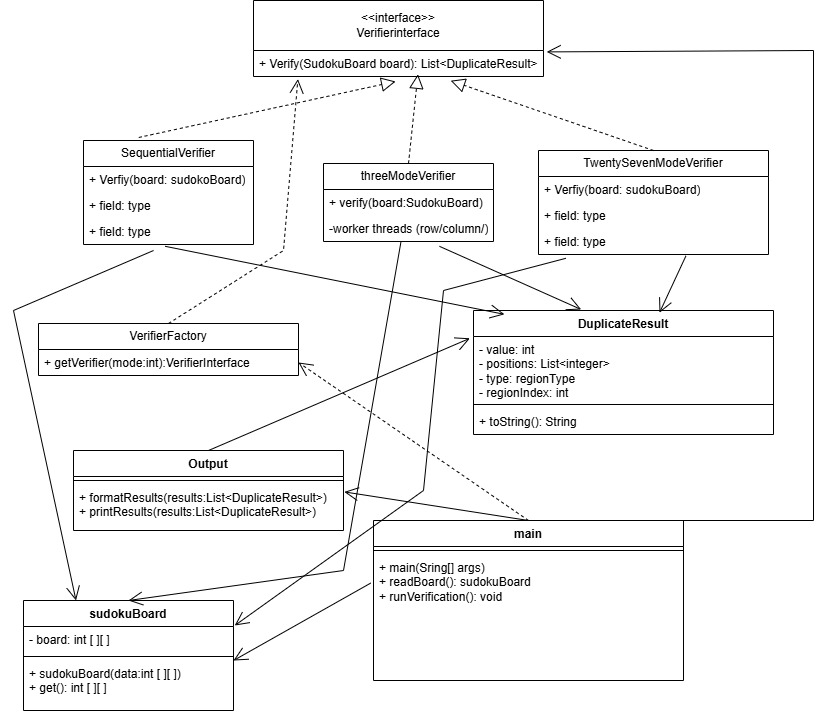

The diagram above was exported from draw.io. Its source (the exported page's mxGraphModel, read from the mxfile embedded in the PNG):
<mxGraphModel dx="1273" dy="622" grid="1" gridSize="10" guides="1" tooltips="1" connect="1" arrows="1" fold="1" page="1" pageScale="1" pageWidth="850" pageHeight="1100" math="0" shadow="0">
  <root>
    <mxCell id="0" />
    <mxCell id="1" parent="0" />
    <mxCell id="BGNALpCuS_oQVn72QMfp-5" parent="1" style="swimlane;fontStyle=0;childLayout=stackLayout;horizontal=1;startSize=50;fillColor=none;horizontalStack=0;resizeParent=1;resizeParentMax=0;resizeLast=0;collapsible=1;marginBottom=0;whiteSpace=wrap;html=1;" value="&amp;lt;&amp;lt;interface&amp;gt;&amp;gt;&lt;div&gt;Verifierinterface&lt;/div&gt;" vertex="1">
      <mxGeometry height="76" width="290" x="270" y="30" as="geometry" />
    </mxCell>
    <mxCell id="BGNALpCuS_oQVn72QMfp-6" parent="BGNALpCuS_oQVn72QMfp-5" style="text;strokeColor=none;fillColor=none;align=left;verticalAlign=top;spacingLeft=4;spacingRight=4;overflow=hidden;rotatable=0;points=[[0,0.5],[1,0.5]];portConstraint=eastwest;whiteSpace=wrap;html=1;" value="+ Verify(SudokuBoard board): List&amp;lt;DuplicateResult&amp;gt;" vertex="1">
      <mxGeometry height="26" width="290" y="50" as="geometry" />
    </mxCell>
    <mxCell id="BGNALpCuS_oQVn72QMfp-10" parent="1" style="swimlane;fontStyle=0;childLayout=stackLayout;horizontal=1;startSize=26;fillColor=none;horizontalStack=0;resizeParent=1;resizeParentMax=0;resizeLast=0;collapsible=1;marginBottom=0;whiteSpace=wrap;html=1;" value="SequentialVerifier" vertex="1">
      <mxGeometry height="104" width="170" x="100" y="170" as="geometry" />
    </mxCell>
    <mxCell id="BGNALpCuS_oQVn72QMfp-11" parent="BGNALpCuS_oQVn72QMfp-10" style="text;strokeColor=none;fillColor=none;align=left;verticalAlign=top;spacingLeft=4;spacingRight=4;overflow=hidden;rotatable=0;points=[[0,0.5],[1,0.5]];portConstraint=eastwest;whiteSpace=wrap;html=1;" value="+ Verfiy(board: sudokoBoard)" vertex="1">
      <mxGeometry height="26" width="170" y="26" as="geometry" />
    </mxCell>
    <mxCell id="BGNALpCuS_oQVn72QMfp-12" parent="BGNALpCuS_oQVn72QMfp-10" style="text;strokeColor=none;fillColor=none;align=left;verticalAlign=top;spacingLeft=4;spacingRight=4;overflow=hidden;rotatable=0;points=[[0,0.5],[1,0.5]];portConstraint=eastwest;whiteSpace=wrap;html=1;" value="+ field: type" vertex="1">
      <mxGeometry height="26" width="170" y="52" as="geometry" />
    </mxCell>
    <mxCell id="BGNALpCuS_oQVn72QMfp-13" parent="BGNALpCuS_oQVn72QMfp-10" style="text;strokeColor=none;fillColor=none;align=left;verticalAlign=top;spacingLeft=4;spacingRight=4;overflow=hidden;rotatable=0;points=[[0,0.5],[1,0.5]];portConstraint=eastwest;whiteSpace=wrap;html=1;" value="+ field: type" vertex="1">
      <mxGeometry height="26" width="170" y="78" as="geometry" />
    </mxCell>
    <mxCell id="BGNALpCuS_oQVn72QMfp-14" parent="1" style="swimlane;fontStyle=0;childLayout=stackLayout;horizontal=1;startSize=26;fillColor=none;horizontalStack=0;resizeParent=1;resizeParentMax=0;resizeLast=0;collapsible=1;marginBottom=0;whiteSpace=wrap;html=1;" value="threeModeVerifier" vertex="1">
      <mxGeometry height="78" width="170" x="340" y="193" as="geometry" />
    </mxCell>
    <mxCell id="BGNALpCuS_oQVn72QMfp-15" parent="BGNALpCuS_oQVn72QMfp-14" style="text;strokeColor=none;fillColor=none;align=left;verticalAlign=top;spacingLeft=4;spacingRight=4;overflow=hidden;rotatable=0;points=[[0,0.5],[1,0.5]];portConstraint=eastwest;whiteSpace=wrap;html=1;" value="+ verify(board:SudokuBoard)" vertex="1">
      <mxGeometry height="26" width="170" y="26" as="geometry" />
    </mxCell>
    <mxCell id="BGNALpCuS_oQVn72QMfp-16" parent="BGNALpCuS_oQVn72QMfp-14" style="text;strokeColor=none;fillColor=none;align=left;verticalAlign=top;spacingLeft=4;spacingRight=4;overflow=hidden;rotatable=0;points=[[0,0.5],[1,0.5]];portConstraint=eastwest;whiteSpace=wrap;html=1;" value="-worker threads (row/column/)" vertex="1">
      <mxGeometry height="26" width="170" y="52" as="geometry" />
    </mxCell>
    <mxCell id="BGNALpCuS_oQVn72QMfp-18" parent="1" style="swimlane;fontStyle=0;childLayout=stackLayout;horizontal=1;startSize=26;fillColor=none;horizontalStack=0;resizeParent=1;resizeParentMax=0;resizeLast=0;collapsible=1;marginBottom=0;whiteSpace=wrap;html=1;" value="TwentySevenModeVerifier" vertex="1">
      <mxGeometry height="104" width="230" x="555" y="180" as="geometry" />
    </mxCell>
    <mxCell id="BGNALpCuS_oQVn72QMfp-19" parent="BGNALpCuS_oQVn72QMfp-18" style="text;strokeColor=none;fillColor=none;align=left;verticalAlign=top;spacingLeft=4;spacingRight=4;overflow=hidden;rotatable=0;points=[[0,0.5],[1,0.5]];portConstraint=eastwest;whiteSpace=wrap;html=1;" value="+ Verfiy(board: sudokuBoard)" vertex="1">
      <mxGeometry height="26" width="230" y="26" as="geometry" />
    </mxCell>
    <mxCell id="BGNALpCuS_oQVn72QMfp-17" parent="BGNALpCuS_oQVn72QMfp-18" style="text;strokeColor=none;fillColor=none;align=left;verticalAlign=top;spacingLeft=4;spacingRight=4;overflow=hidden;rotatable=0;points=[[0,0.5],[1,0.5]];portConstraint=eastwest;whiteSpace=wrap;html=1;" value="+ field: type" vertex="1">
      <mxGeometry height="26" width="230" y="52" as="geometry" />
    </mxCell>
    <mxCell id="BGNALpCuS_oQVn72QMfp-21" parent="BGNALpCuS_oQVn72QMfp-18" style="text;strokeColor=none;fillColor=none;align=left;verticalAlign=top;spacingLeft=4;spacingRight=4;overflow=hidden;rotatable=0;points=[[0,0.5],[1,0.5]];portConstraint=eastwest;whiteSpace=wrap;html=1;" value="+ field: type" vertex="1">
      <mxGeometry height="26" width="230" y="78" as="geometry" />
    </mxCell>
    <mxCell id="BGNALpCuS_oQVn72QMfp-22" parent="1" style="swimlane;fontStyle=0;childLayout=stackLayout;horizontal=1;startSize=26;fillColor=none;horizontalStack=0;resizeParent=1;resizeParentMax=0;resizeLast=0;collapsible=1;marginBottom=0;whiteSpace=wrap;html=1;" value="VerifierFactory" vertex="1">
      <mxGeometry height="52" width="260" x="55" y="353" as="geometry" />
    </mxCell>
    <mxCell id="BGNALpCuS_oQVn72QMfp-23" parent="BGNALpCuS_oQVn72QMfp-22" style="text;strokeColor=none;fillColor=none;align=left;verticalAlign=top;spacingLeft=4;spacingRight=4;overflow=hidden;rotatable=0;points=[[0,0.5],[1,0.5]];portConstraint=eastwest;whiteSpace=wrap;html=1;" value="+ getVerifier(mode:int):VerifierInterface" vertex="1">
      <mxGeometry height="26" width="260" y="26" as="geometry" />
    </mxCell>
    <mxCell id="BGNALpCuS_oQVn72QMfp-32" parent="1" style="swimlane;fontStyle=1;align=center;verticalAlign=top;childLayout=stackLayout;horizontal=1;startSize=26;horizontalStack=0;resizeParent=1;resizeParentMax=0;resizeLast=0;collapsible=1;marginBottom=0;whiteSpace=wrap;html=1;" value="DuplicateResult" vertex="1">
      <mxGeometry height="124" width="300" x="490" y="340" as="geometry" />
    </mxCell>
    <mxCell id="BGNALpCuS_oQVn72QMfp-33" parent="BGNALpCuS_oQVn72QMfp-32" style="text;strokeColor=none;fillColor=none;align=left;verticalAlign=top;spacingLeft=4;spacingRight=4;overflow=hidden;rotatable=0;points=[[0,0.5],[1,0.5]];portConstraint=eastwest;whiteSpace=wrap;html=1;" value="- value: int&lt;div&gt;- positions: List&amp;lt;integer&amp;gt;&lt;/div&gt;&lt;div&gt;- type: regionType&lt;/div&gt;&lt;div&gt;- regionIndex: int&lt;/div&gt;" vertex="1">
      <mxGeometry height="64" width="300" y="26" as="geometry" />
    </mxCell>
    <mxCell id="BGNALpCuS_oQVn72QMfp-34" parent="BGNALpCuS_oQVn72QMfp-32" style="line;strokeWidth=1;fillColor=none;align=left;verticalAlign=middle;spacingTop=-1;spacingLeft=3;spacingRight=3;rotatable=0;labelPosition=right;points=[];portConstraint=eastwest;strokeColor=inherit;" value="" vertex="1">
      <mxGeometry height="8" width="300" y="90" as="geometry" />
    </mxCell>
    <mxCell id="BGNALpCuS_oQVn72QMfp-35" parent="BGNALpCuS_oQVn72QMfp-32" style="text;strokeColor=none;fillColor=none;align=left;verticalAlign=top;spacingLeft=4;spacingRight=4;overflow=hidden;rotatable=0;points=[[0,0.5],[1,0.5]];portConstraint=eastwest;whiteSpace=wrap;html=1;" value="+ toString(): String" vertex="1">
      <mxGeometry height="26" width="300" y="98" as="geometry" />
    </mxCell>
    <mxCell id="BGNALpCuS_oQVn72QMfp-40" parent="1" style="swimlane;fontStyle=1;align=center;verticalAlign=top;childLayout=stackLayout;horizontal=1;startSize=26;horizontalStack=0;resizeParent=1;resizeParentMax=0;resizeLast=0;collapsible=1;marginBottom=0;whiteSpace=wrap;html=1;" value="Output" vertex="1">
      <mxGeometry height="80" width="270" x="90" y="480" as="geometry" />
    </mxCell>
    <mxCell id="BGNALpCuS_oQVn72QMfp-42" parent="BGNALpCuS_oQVn72QMfp-40" style="line;strokeWidth=1;fillColor=none;align=left;verticalAlign=middle;spacingTop=-1;spacingLeft=3;spacingRight=3;rotatable=0;labelPosition=right;points=[];portConstraint=eastwest;strokeColor=inherit;" value="" vertex="1">
      <mxGeometry height="8" width="270" y="26" as="geometry" />
    </mxCell>
    <mxCell id="BGNALpCuS_oQVn72QMfp-43" parent="BGNALpCuS_oQVn72QMfp-40" style="text;strokeColor=none;fillColor=none;align=left;verticalAlign=top;spacingLeft=4;spacingRight=4;overflow=hidden;rotatable=0;points=[[0,0.5],[1,0.5]];portConstraint=eastwest;whiteSpace=wrap;html=1;" value="+ formatResults(results:List&amp;lt;DuplicateResult&amp;gt;)&lt;div&gt;+ printResults(results:List&amp;lt;DuplicateResult&amp;gt;)&lt;/div&gt;" vertex="1">
      <mxGeometry height="46" width="270" y="34" as="geometry" />
    </mxCell>
    <mxCell id="BGNALpCuS_oQVn72QMfp-44" parent="1" style="swimlane;fontStyle=1;align=center;verticalAlign=top;childLayout=stackLayout;horizontal=1;startSize=26;horizontalStack=0;resizeParent=1;resizeParentMax=0;resizeLast=0;collapsible=1;marginBottom=0;whiteSpace=wrap;html=1;" value="main" vertex="1">
      <mxGeometry height="160" width="310" x="390" y="550" as="geometry" />
    </mxCell>
    <mxCell id="BGNALpCuS_oQVn72QMfp-46" parent="BGNALpCuS_oQVn72QMfp-44" style="line;strokeWidth=1;fillColor=none;align=left;verticalAlign=middle;spacingTop=-1;spacingLeft=3;spacingRight=3;rotatable=0;labelPosition=right;points=[];portConstraint=eastwest;strokeColor=inherit;" value="" vertex="1">
      <mxGeometry height="8" width="310" y="26" as="geometry" />
    </mxCell>
    <mxCell id="BGNALpCuS_oQVn72QMfp-47" parent="BGNALpCuS_oQVn72QMfp-44" style="text;strokeColor=none;fillColor=none;align=left;verticalAlign=top;spacingLeft=4;spacingRight=4;overflow=hidden;rotatable=0;points=[[0,0.5],[1,0.5]];portConstraint=eastwest;whiteSpace=wrap;html=1;" value="+ main(Sring[] args)&lt;div&gt;+ readBoard(): sudokuBoard&lt;/div&gt;&lt;div&gt;+ runVerification(): void&lt;/div&gt;" vertex="1">
      <mxGeometry height="126" width="310" y="34" as="geometry" />
    </mxCell>
    <mxCell id="BGNALpCuS_oQVn72QMfp-48" parent="1" style="swimlane;fontStyle=1;align=center;verticalAlign=top;childLayout=stackLayout;horizontal=1;startSize=26;horizontalStack=0;resizeParent=1;resizeParentMax=0;resizeLast=0;collapsible=1;marginBottom=0;whiteSpace=wrap;html=1;" value="sudokuBoard" vertex="1">
      <mxGeometry height="110" width="210" x="40" y="630" as="geometry" />
    </mxCell>
    <mxCell id="BGNALpCuS_oQVn72QMfp-49" parent="BGNALpCuS_oQVn72QMfp-48" style="text;strokeColor=none;fillColor=none;align=left;verticalAlign=top;spacingLeft=4;spacingRight=4;overflow=hidden;rotatable=0;points=[[0,0.5],[1,0.5]];portConstraint=eastwest;whiteSpace=wrap;html=1;" value="- board: int [ ][ ]" vertex="1">
      <mxGeometry height="26" width="210" y="26" as="geometry" />
    </mxCell>
    <mxCell id="BGNALpCuS_oQVn72QMfp-50" parent="BGNALpCuS_oQVn72QMfp-48" style="line;strokeWidth=1;fillColor=none;align=left;verticalAlign=middle;spacingTop=-1;spacingLeft=3;spacingRight=3;rotatable=0;labelPosition=right;points=[];portConstraint=eastwest;strokeColor=inherit;" value="" vertex="1">
      <mxGeometry height="8" width="210" y="52" as="geometry" />
    </mxCell>
    <mxCell id="BGNALpCuS_oQVn72QMfp-51" parent="BGNALpCuS_oQVn72QMfp-48" style="text;strokeColor=none;fillColor=none;align=left;verticalAlign=top;spacingLeft=4;spacingRight=4;overflow=hidden;rotatable=0;points=[[0,0.5],[1,0.5]];portConstraint=eastwest;whiteSpace=wrap;html=1;" value="+ sudokuBoard(data:int [ ][ ])&lt;div&gt;+ get(): int [ ][ ]&lt;/div&gt;&lt;div&gt;&lt;br&gt;&lt;/div&gt;" vertex="1">
      <mxGeometry height="50" width="210" y="60" as="geometry" />
    </mxCell>
    <mxCell id="BGNALpCuS_oQVn72QMfp-52" edge="1" parent="1" source="BGNALpCuS_oQVn72QMfp-10" style="endArrow=block;dashed=1;endFill=0;endSize=12;html=1;rounded=0;exitX=0.325;exitY=-0.029;exitDx=0;exitDy=0;exitPerimeter=0;entryX=0.49;entryY=1.192;entryDx=0;entryDy=0;entryPerimeter=0;" target="BGNALpCuS_oQVn72QMfp-6" value="">
      <mxGeometry relative="1" width="160" as="geometry">
        <mxPoint x="300" y="270" as="sourcePoint" />
        <mxPoint x="460" y="270" as="targetPoint" />
      </mxGeometry>
    </mxCell>
    <mxCell id="BGNALpCuS_oQVn72QMfp-53" edge="1" parent="1" source="BGNALpCuS_oQVn72QMfp-14" style="endArrow=block;dashed=1;endFill=0;endSize=12;html=1;rounded=0;exitX=0.5;exitY=0;exitDx=0;exitDy=0;entryX=0.567;entryY=0.915;entryDx=0;entryDy=0;entryPerimeter=0;" target="BGNALpCuS_oQVn72QMfp-6" value="">
      <mxGeometry relative="1" width="160" as="geometry">
        <mxPoint x="300" y="270" as="sourcePoint" />
        <mxPoint x="460" y="270" as="targetPoint" />
      </mxGeometry>
    </mxCell>
    <mxCell id="BGNALpCuS_oQVn72QMfp-54" edge="1" parent="1" source="BGNALpCuS_oQVn72QMfp-18" style="endArrow=block;dashed=1;endFill=0;endSize=12;html=1;rounded=0;exitX=0.5;exitY=0;exitDx=0;exitDy=0;entryX=0.68;entryY=1.162;entryDx=0;entryDy=0;entryPerimeter=0;" target="BGNALpCuS_oQVn72QMfp-6" value="">
      <mxGeometry relative="1" width="160" as="geometry">
        <mxPoint x="300" y="270" as="sourcePoint" />
        <mxPoint x="460" y="270" as="targetPoint" />
      </mxGeometry>
    </mxCell>
    <mxCell id="BGNALpCuS_oQVn72QMfp-55" edge="1" parent="1" source="BGNALpCuS_oQVn72QMfp-47" style="endArrow=open;endFill=1;endSize=12;html=1;rounded=0;exitX=-0.009;exitY=0.227;exitDx=0;exitDy=0;exitPerimeter=0;entryX=1;entryY=1.308;entryDx=0;entryDy=0;entryPerimeter=0;" target="BGNALpCuS_oQVn72QMfp-49" value="">
      <mxGeometry relative="1" width="160" as="geometry">
        <mxPoint x="140" y="560" as="sourcePoint" />
        <mxPoint x="300" y="560" as="targetPoint" />
      </mxGeometry>
    </mxCell>
    <mxCell id="BGNALpCuS_oQVn72QMfp-56" edge="1" parent="1" source="BGNALpCuS_oQVn72QMfp-44" style="endArrow=open;endSize=12;dashed=1;html=1;rounded=0;exitX=0.5;exitY=0;exitDx=0;exitDy=0;entryX=1;entryY=0.5;entryDx=0;entryDy=0;" target="BGNALpCuS_oQVn72QMfp-23" value="">
      <mxGeometry relative="1" width="160" as="geometry">
        <mxPoint x="140" y="560" as="sourcePoint" />
        <mxPoint x="300" y="560" as="targetPoint" />
      </mxGeometry>
    </mxCell>
    <mxCell id="BGNALpCuS_oQVn72QMfp-57" edge="1" parent="1" source="BGNALpCuS_oQVn72QMfp-44" style="endArrow=open;endFill=1;endSize=12;html=1;rounded=0;exitX=0.5;exitY=0;exitDx=0;exitDy=0;entryX=1.011;entryY=0.054;entryDx=0;entryDy=0;entryPerimeter=0;" target="BGNALpCuS_oQVn72QMfp-6" value="">
      <mxGeometry relative="1" width="160" as="geometry">
        <Array as="points">
          <mxPoint x="830" y="550" />
          <mxPoint x="830" y="80" />
        </Array>
        <mxPoint x="570" y="350" as="sourcePoint" />
        <mxPoint x="830" y="100" as="targetPoint" />
      </mxGeometry>
    </mxCell>
    <mxCell id="BGNALpCuS_oQVn72QMfp-58" edge="1" parent="1" source="BGNALpCuS_oQVn72QMfp-22" style="endArrow=open;endSize=12;dashed=1;html=1;rounded=0;exitX=0.5;exitY=0;exitDx=0;exitDy=0;entryX=0.153;entryY=1.1;entryDx=0;entryDy=0;entryPerimeter=0;" target="BGNALpCuS_oQVn72QMfp-6" value="">
      <mxGeometry relative="1" width="160" as="geometry">
        <Array as="points">
          <mxPoint x="300" y="280" />
        </Array>
        <mxPoint x="280" y="310" as="sourcePoint" />
        <mxPoint x="440" y="310" as="targetPoint" />
      </mxGeometry>
    </mxCell>
    <mxCell id="BGNALpCuS_oQVn72QMfp-59" edge="1" parent="1" source="BGNALpCuS_oQVn72QMfp-40" style="endArrow=open;endFill=1;endSize=12;html=1;rounded=0;exitX=0.5;exitY=0;exitDx=0;exitDy=0;entryX=-0.012;entryY=0.028;entryDx=0;entryDy=0;entryPerimeter=0;" target="BGNALpCuS_oQVn72QMfp-33" value="">
      <mxGeometry relative="1" width="160" as="geometry">
        <mxPoint x="410" y="380" as="sourcePoint" />
        <mxPoint x="570" y="380" as="targetPoint" />
      </mxGeometry>
    </mxCell>
    <mxCell id="BGNALpCuS_oQVn72QMfp-60" edge="1" parent="1" source="BGNALpCuS_oQVn72QMfp-44" style="endArrow=open;endFill=1;endSize=12;html=1;rounded=0;exitX=0.5;exitY=0;exitDx=0;exitDy=0;entryX=1.003;entryY=0.161;entryDx=0;entryDy=0;entryPerimeter=0;" target="BGNALpCuS_oQVn72QMfp-43" value="">
      <mxGeometry relative="1" width="160" as="geometry">
        <mxPoint x="290" y="480" as="sourcePoint" />
        <mxPoint x="450" y="480" as="targetPoint" />
      </mxGeometry>
    </mxCell>
    <mxCell id="BGNALpCuS_oQVn72QMfp-61" edge="1" parent="1" source="BGNALpCuS_oQVn72QMfp-13" style="endArrow=open;endFill=1;endSize=12;html=1;rounded=0;exitX=0.412;exitY=1.231;exitDx=0;exitDy=0;exitPerimeter=0;entryX=0.25;entryY=0;entryDx=0;entryDy=0;" target="BGNALpCuS_oQVn72QMfp-48" value="">
      <mxGeometry relative="1" width="160" as="geometry">
        <Array as="points">
          <mxPoint x="30" y="340" />
        </Array>
        <mxPoint x="210" y="420" as="sourcePoint" />
        <mxPoint x="370" y="420" as="targetPoint" />
      </mxGeometry>
    </mxCell>
    <mxCell id="BGNALpCuS_oQVn72QMfp-62" edge="1" parent="1" source="BGNALpCuS_oQVn72QMfp-16" style="endArrow=open;endFill=1;endSize=12;html=1;rounded=0;exitX=0.456;exitY=1;exitDx=0;exitDy=0;exitPerimeter=0;entryX=0.5;entryY=0;entryDx=0;entryDy=0;" target="BGNALpCuS_oQVn72QMfp-48" value="">
      <mxGeometry relative="1" width="160" as="geometry">
        <Array as="points">
          <mxPoint x="360" y="600" />
        </Array>
        <mxPoint x="200" y="420" as="sourcePoint" />
        <mxPoint x="360" y="420" as="targetPoint" />
      </mxGeometry>
    </mxCell>
    <mxCell id="BGNALpCuS_oQVn72QMfp-63" edge="1" parent="1" source="BGNALpCuS_oQVn72QMfp-21" style="endArrow=open;endFill=1;endSize=12;html=1;rounded=0;exitX=0.119;exitY=1.146;exitDx=0;exitDy=0;exitPerimeter=0;entryX=1.006;entryY=-0.038;entryDx=0;entryDy=0;entryPerimeter=0;" target="BGNALpCuS_oQVn72QMfp-49" value="">
      <mxGeometry relative="1" width="160" as="geometry">
        <Array as="points">
          <mxPoint x="460" y="320" />
          <mxPoint x="440" y="520" />
        </Array>
        <mxPoint x="370" y="420" as="sourcePoint" />
        <mxPoint x="530" y="420" as="targetPoint" />
      </mxGeometry>
    </mxCell>
    <mxCell id="BGNALpCuS_oQVn72QMfp-64" edge="1" parent="1" source="BGNALpCuS_oQVn72QMfp-21" style="endArrow=open;endFill=1;endSize=12;html=1;rounded=0;exitX=0.641;exitY=1.054;exitDx=0;exitDy=0;exitPerimeter=0;entryX=0.62;entryY=0.018;entryDx=0;entryDy=0;entryPerimeter=0;" target="BGNALpCuS_oQVn72QMfp-32" value="">
      <mxGeometry relative="1" width="160" as="geometry">
        <mxPoint x="370" y="420" as="sourcePoint" />
        <mxPoint x="530" y="420" as="targetPoint" />
      </mxGeometry>
    </mxCell>
    <mxCell id="BGNALpCuS_oQVn72QMfp-65" edge="1" parent="1" source="BGNALpCuS_oQVn72QMfp-16" style="endArrow=open;endFill=1;endSize=12;html=1;rounded=0;exitX=0.682;exitY=1.185;exitDx=0;exitDy=0;exitPerimeter=0;entryX=0.359;entryY=-0.008;entryDx=0;entryDy=0;entryPerimeter=0;" target="BGNALpCuS_oQVn72QMfp-32" value="">
      <mxGeometry relative="1" width="160" as="geometry">
        <mxPoint x="370" y="420" as="sourcePoint" />
        <mxPoint x="530" y="420" as="targetPoint" />
      </mxGeometry>
    </mxCell>
    <mxCell id="BGNALpCuS_oQVn72QMfp-66" edge="1" parent="1" source="BGNALpCuS_oQVn72QMfp-13" style="endArrow=open;endFill=1;endSize=12;html=1;rounded=0;exitX=0.48;exitY=1.069;exitDx=0;exitDy=0;exitPerimeter=0;entryX=0.103;entryY=0.031;entryDx=0;entryDy=0;entryPerimeter=0;" target="BGNALpCuS_oQVn72QMfp-32" value="">
      <mxGeometry relative="1" width="160" as="geometry">
        <mxPoint x="370" y="420" as="sourcePoint" />
        <mxPoint x="530" y="420" as="targetPoint" />
      </mxGeometry>
    </mxCell>
  </root>
</mxGraphModel>